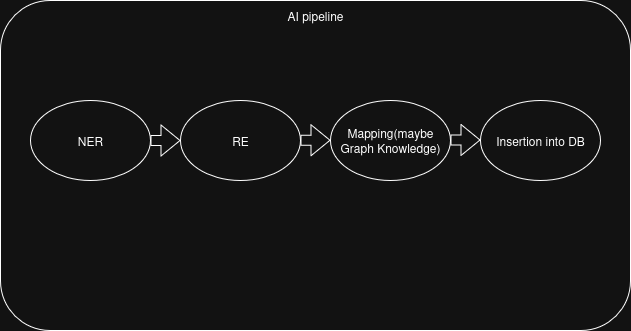

The diagram above was exported from draw.io. Its source (the exported page's mxGraphModel, read from the mxfile embedded in the PNG):
<mxGraphModel dx="1426" dy="827" grid="1" gridSize="10" guides="1" tooltips="1" connect="1" arrows="1" fold="1" page="1" pageScale="1" pageWidth="850" pageHeight="1100" math="0" shadow="0">
  <root>
    <mxCell id="0" />
    <mxCell id="1" parent="0" />
    <mxCell id="zjGTQiFJ4UwLOxljWgpm-1" value="" style="rounded=1;whiteSpace=wrap;html=1;" vertex="1" parent="1">
      <mxGeometry x="180" y="190" width="630" height="330" as="geometry" />
    </mxCell>
    <mxCell id="zjGTQiFJ4UwLOxljWgpm-2" value="&lt;div&gt;AI pipeline&lt;/div&gt;" style="text;html=1;align=center;verticalAlign=middle;whiteSpace=wrap;rounded=0;" vertex="1" parent="1">
      <mxGeometry x="465" y="190" width="60" height="30" as="geometry" />
    </mxCell>
    <mxCell id="zjGTQiFJ4UwLOxljWgpm-3" value="&lt;div&gt;NER&lt;/div&gt;" style="ellipse;whiteSpace=wrap;html=1;" vertex="1" parent="1">
      <mxGeometry x="210" y="290" width="120" height="80" as="geometry" />
    </mxCell>
    <mxCell id="zjGTQiFJ4UwLOxljWgpm-4" value="" style="shape=flexArrow;endArrow=classic;html=1;rounded=0;exitX=1;exitY=0.5;exitDx=0;exitDy=0;" edge="1" parent="1" source="zjGTQiFJ4UwLOxljWgpm-3">
      <mxGeometry width="50" height="50" relative="1" as="geometry">
        <mxPoint x="460" y="440" as="sourcePoint" />
        <mxPoint x="360" y="330" as="targetPoint" />
      </mxGeometry>
    </mxCell>
    <mxCell id="zjGTQiFJ4UwLOxljWgpm-5" value="RE" style="ellipse;whiteSpace=wrap;html=1;" vertex="1" parent="1">
      <mxGeometry x="360" y="290" width="120" height="80" as="geometry" />
    </mxCell>
    <mxCell id="zjGTQiFJ4UwLOxljWgpm-6" value="" style="shape=flexArrow;endArrow=classic;html=1;rounded=0;exitX=1;exitY=0.5;exitDx=0;exitDy=0;" edge="1" parent="1">
      <mxGeometry width="50" height="50" relative="1" as="geometry">
        <mxPoint x="480" y="329.8" as="sourcePoint" />
        <mxPoint x="510" y="329.8" as="targetPoint" />
      </mxGeometry>
    </mxCell>
    <mxCell id="zjGTQiFJ4UwLOxljWgpm-7" value="&lt;div&gt;Mapping(maybe Graph Knowledge)&lt;/div&gt;" style="ellipse;whiteSpace=wrap;html=1;" vertex="1" parent="1">
      <mxGeometry x="510" y="290" width="120" height="80" as="geometry" />
    </mxCell>
    <mxCell id="zjGTQiFJ4UwLOxljWgpm-8" value="Insertion into DB" style="ellipse;whiteSpace=wrap;html=1;" vertex="1" parent="1">
      <mxGeometry x="660" y="290" width="120" height="80" as="geometry" />
    </mxCell>
    <mxCell id="zjGTQiFJ4UwLOxljWgpm-9" value="" style="shape=flexArrow;endArrow=classic;html=1;rounded=0;exitX=1;exitY=0.5;exitDx=0;exitDy=0;" edge="1" parent="1">
      <mxGeometry width="50" height="50" relative="1" as="geometry">
        <mxPoint x="630" y="329.5" as="sourcePoint" />
        <mxPoint x="660" y="329.5" as="targetPoint" />
      </mxGeometry>
    </mxCell>
  </root>
</mxGraphModel>